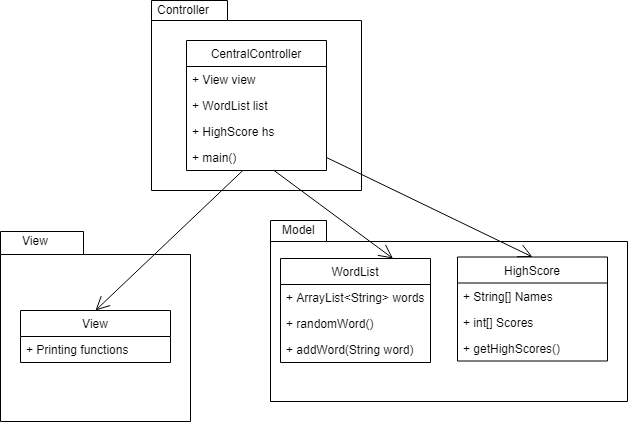

The diagram above was exported from draw.io. Its source (the exported page's mxGraphModel, read from the mxfile embedded in the PNG):
<mxGraphModel dx="1422" dy="764" grid="1" gridSize="10" guides="1" tooltips="1" connect="1" arrows="1" fold="1" page="1" pageScale="1" pageWidth="827" pageHeight="1169" math="0" shadow="0">
  <root>
    <mxCell id="0" />
    <mxCell id="1" parent="0" />
    <mxCell id="hnbCdLqdfW7kwcRtUQ3W-1" value="" style="shape=folder;fontStyle=1;spacingTop=10;tabWidth=83;tabHeight=23;tabPosition=left;html=1;" parent="1" vertex="1">
      <mxGeometry x="143" y="371" width="190" height="190" as="geometry" />
    </mxCell>
    <mxCell id="hnbCdLqdfW7kwcRtUQ3W-2" value="View" style="text;html=1;resizable=0;points=[];autosize=1;align=left;verticalAlign=top;spacingTop=-4;" parent="1" vertex="1">
      <mxGeometry x="163" y="371" width="40" height="20" as="geometry" />
    </mxCell>
    <mxCell id="hnbCdLqdfW7kwcRtUQ3W-3" value="View" style="swimlane;fontStyle=0;childLayout=stackLayout;horizontal=1;startSize=26;fillColor=none;horizontalStack=0;resizeParent=1;resizeParentMax=0;resizeLast=0;collapsible=1;marginBottom=0;" parent="1" vertex="1">
      <mxGeometry x="163" y="450" width="150" height="52" as="geometry" />
    </mxCell>
    <mxCell id="hnbCdLqdfW7kwcRtUQ3W-4" value="+ Printing functions" style="text;strokeColor=none;fillColor=none;align=left;verticalAlign=top;spacingLeft=4;spacingRight=4;overflow=hidden;rotatable=0;points=[[0,0.5],[1,0.5]];portConstraint=eastwest;" parent="hnbCdLqdfW7kwcRtUQ3W-3" vertex="1">
      <mxGeometry y="26" width="150" height="26" as="geometry" />
    </mxCell>
    <mxCell id="hnbCdLqdfW7kwcRtUQ3W-7" value="" style="shape=folder;fontStyle=1;spacingTop=10;tabWidth=76;tabHeight=20;tabPosition=left;html=1;" parent="1" vertex="1">
      <mxGeometry x="294" y="140" width="210" height="190" as="geometry" />
    </mxCell>
    <mxCell id="hnbCdLqdfW7kwcRtUQ3W-8" value="Controller" style="text;html=1;resizable=0;points=[];autosize=1;align=left;verticalAlign=top;spacingTop=-4;" parent="1" vertex="1">
      <mxGeometry x="298" y="140" width="70" height="20" as="geometry" />
    </mxCell>
    <mxCell id="hnbCdLqdfW7kwcRtUQ3W-9" value="" style="shape=folder;fontStyle=1;spacingTop=10;tabWidth=56;tabHeight=21;tabPosition=left;html=1;" parent="1" vertex="1">
      <mxGeometry x="413" y="360" width="357" height="181" as="geometry" />
    </mxCell>
    <mxCell id="hnbCdLqdfW7kwcRtUQ3W-10" value="Model" style="text;html=1;resizable=0;points=[];autosize=1;align=left;verticalAlign=top;spacingTop=-4;" parent="1" vertex="1">
      <mxGeometry x="423" y="359.5" width="50" height="20" as="geometry" />
    </mxCell>
    <mxCell id="hnbCdLqdfW7kwcRtUQ3W-19" value="WordList" style="swimlane;fontStyle=0;childLayout=stackLayout;horizontal=1;startSize=26;fillColor=none;horizontalStack=0;resizeParent=1;resizeParentMax=0;resizeLast=0;collapsible=1;marginBottom=0;" parent="1" vertex="1">
      <mxGeometry x="423" y="398" width="150" height="104" as="geometry" />
    </mxCell>
    <mxCell id="hnbCdLqdfW7kwcRtUQ3W-20" value="+ ArrayList&lt;String&gt; words" style="text;strokeColor=none;fillColor=none;align=left;verticalAlign=top;spacingLeft=4;spacingRight=4;overflow=hidden;rotatable=0;points=[[0,0.5],[1,0.5]];portConstraint=eastwest;" parent="hnbCdLqdfW7kwcRtUQ3W-19" vertex="1">
      <mxGeometry y="26" width="150" height="26" as="geometry" />
    </mxCell>
    <mxCell id="hnbCdLqdfW7kwcRtUQ3W-21" value="+ randomWord()" style="text;strokeColor=none;fillColor=none;align=left;verticalAlign=top;spacingLeft=4;spacingRight=4;overflow=hidden;rotatable=0;points=[[0,0.5],[1,0.5]];portConstraint=eastwest;" parent="hnbCdLqdfW7kwcRtUQ3W-19" vertex="1">
      <mxGeometry y="52" width="150" height="26" as="geometry" />
    </mxCell>
    <mxCell id="hnbCdLqdfW7kwcRtUQ3W-22" value="+ addWord(String word)" style="text;strokeColor=none;fillColor=none;align=left;verticalAlign=top;spacingLeft=4;spacingRight=4;overflow=hidden;rotatable=0;points=[[0,0.5],[1,0.5]];portConstraint=eastwest;" parent="hnbCdLqdfW7kwcRtUQ3W-19" vertex="1">
      <mxGeometry y="78" width="150" height="26" as="geometry" />
    </mxCell>
    <mxCell id="hnbCdLqdfW7kwcRtUQ3W-23" value="CentralController" style="swimlane;fontStyle=0;childLayout=stackLayout;horizontal=1;startSize=26;fillColor=none;horizontalStack=0;resizeParent=1;resizeParentMax=0;resizeLast=0;collapsible=1;marginBottom=0;" parent="1" vertex="1">
      <mxGeometry x="329" y="180" width="140" height="130" as="geometry" />
    </mxCell>
    <mxCell id="hnbCdLqdfW7kwcRtUQ3W-24" value="+ View view" style="text;strokeColor=none;fillColor=none;align=left;verticalAlign=top;spacingLeft=4;spacingRight=4;overflow=hidden;rotatable=0;points=[[0,0.5],[1,0.5]];portConstraint=eastwest;" parent="hnbCdLqdfW7kwcRtUQ3W-23" vertex="1">
      <mxGeometry y="26" width="140" height="26" as="geometry" />
    </mxCell>
    <mxCell id="hnbCdLqdfW7kwcRtUQ3W-25" value="+ WordList list" style="text;strokeColor=none;fillColor=none;align=left;verticalAlign=top;spacingLeft=4;spacingRight=4;overflow=hidden;rotatable=0;points=[[0,0.5],[1,0.5]];portConstraint=eastwest;" parent="hnbCdLqdfW7kwcRtUQ3W-23" vertex="1">
      <mxGeometry y="52" width="140" height="26" as="geometry" />
    </mxCell>
    <mxCell id="hnbCdLqdfW7kwcRtUQ3W-26" value="+ HighScore hs" style="text;strokeColor=none;fillColor=none;align=left;verticalAlign=top;spacingLeft=4;spacingRight=4;overflow=hidden;rotatable=0;points=[[0,0.5],[1,0.5]];portConstraint=eastwest;" parent="hnbCdLqdfW7kwcRtUQ3W-23" vertex="1">
      <mxGeometry y="78" width="140" height="26" as="geometry" />
    </mxCell>
    <mxCell id="Y7QAMum9sh6lCEOTH7Xn-2" value="+ main()" style="text;strokeColor=none;fillColor=none;align=left;verticalAlign=top;spacingLeft=4;spacingRight=4;overflow=hidden;rotatable=0;points=[[0,0.5],[1,0.5]];portConstraint=eastwest;" vertex="1" parent="hnbCdLqdfW7kwcRtUQ3W-23">
      <mxGeometry y="104" width="140" height="26" as="geometry" />
    </mxCell>
    <mxCell id="hnbCdLqdfW7kwcRtUQ3W-30" value="" style="endArrow=open;endFill=1;endSize=12;html=1;entryX=0.75;entryY=0;entryDx=0;entryDy=0;" parent="1" source="Y7QAMum9sh6lCEOTH7Xn-2" target="hnbCdLqdfW7kwcRtUQ3W-19" edge="1">
      <mxGeometry width="160" relative="1" as="geometry">
        <mxPoint x="635" y="340" as="sourcePoint" />
        <mxPoint x="540" y="350" as="targetPoint" />
      </mxGeometry>
    </mxCell>
    <mxCell id="hnbCdLqdfW7kwcRtUQ3W-29" value="" style="endArrow=open;endFill=1;endSize=12;html=1;entryX=0.5;entryY=0;entryDx=0;entryDy=0;" parent="1" source="Y7QAMum9sh6lCEOTH7Xn-2" target="hnbCdLqdfW7kwcRtUQ3W-3" edge="1">
      <mxGeometry width="160" relative="1" as="geometry">
        <mxPoint x="190" y="291.5" as="sourcePoint" />
        <mxPoint x="175" y="198.5" as="targetPoint" />
      </mxGeometry>
    </mxCell>
    <mxCell id="Y7QAMum9sh6lCEOTH7Xn-3" value="HighScore" style="swimlane;fontStyle=0;childLayout=stackLayout;horizontal=1;startSize=26;fillColor=none;horizontalStack=0;resizeParent=1;resizeParentMax=0;resizeLast=0;collapsible=1;marginBottom=0;" vertex="1" parent="1">
      <mxGeometry x="600" y="396.5" width="150" height="104" as="geometry" />
    </mxCell>
    <mxCell id="Y7QAMum9sh6lCEOTH7Xn-4" value="+ String[] Names" style="text;strokeColor=none;fillColor=none;align=left;verticalAlign=top;spacingLeft=4;spacingRight=4;overflow=hidden;rotatable=0;points=[[0,0.5],[1,0.5]];portConstraint=eastwest;" vertex="1" parent="Y7QAMum9sh6lCEOTH7Xn-3">
      <mxGeometry y="26" width="150" height="26" as="geometry" />
    </mxCell>
    <mxCell id="Y7QAMum9sh6lCEOTH7Xn-5" value="+ int[] Scores" style="text;strokeColor=none;fillColor=none;align=left;verticalAlign=top;spacingLeft=4;spacingRight=4;overflow=hidden;rotatable=0;points=[[0,0.5],[1,0.5]];portConstraint=eastwest;" vertex="1" parent="Y7QAMum9sh6lCEOTH7Xn-3">
      <mxGeometry y="52" width="150" height="26" as="geometry" />
    </mxCell>
    <mxCell id="Y7QAMum9sh6lCEOTH7Xn-6" value="+ getHighScores()" style="text;strokeColor=none;fillColor=none;align=left;verticalAlign=top;spacingLeft=4;spacingRight=4;overflow=hidden;rotatable=0;points=[[0,0.5],[1,0.5]];portConstraint=eastwest;" vertex="1" parent="Y7QAMum9sh6lCEOTH7Xn-3">
      <mxGeometry y="78" width="150" height="26" as="geometry" />
    </mxCell>
    <mxCell id="Y7QAMum9sh6lCEOTH7Xn-7" value="" style="endArrow=open;endFill=1;endSize=12;html=1;entryX=0.5;entryY=0;entryDx=0;entryDy=0;exitX=1;exitY=0.5;exitDx=0;exitDy=0;" edge="1" parent="1" source="Y7QAMum9sh6lCEOTH7Xn-2" target="Y7QAMum9sh6lCEOTH7Xn-3">
      <mxGeometry width="160" relative="1" as="geometry">
        <mxPoint x="422.49429657794667" y="320" as="sourcePoint" />
        <mxPoint x="545.5" y="438.5" as="targetPoint" />
      </mxGeometry>
    </mxCell>
  </root>
</mxGraphModel>